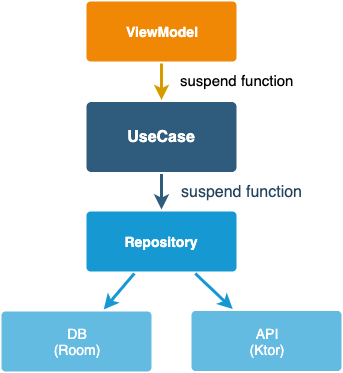

The diagram above was exported from draw.io. Its source (the exported page's mxGraphModel, read from the mxfile embedded in the PNG):
<mxGraphModel dx="1007" dy="605" grid="1" gridSize="10" guides="1" tooltips="1" connect="1" arrows="1" fold="1" page="1" pageScale="1" pageWidth="1169" pageHeight="827" background="#ffffff" math="0" shadow="0">
  <root>
    <mxCell id="0" />
    <mxCell id="1" parent="0" />
    <mxCell id="1747" value="suspend function" style="edgeStyle=none;rounded=0;jumpStyle=none;html=1;shadow=0;labelBackgroundColor=none;startArrow=none;startFill=0;endArrow=classic;endFill=1;jettySize=auto;orthogonalLoop=1;strokeColor=#2F5B7C;strokeWidth=3;fontFamily=Helvetica;fontSize=16;fontColor=#23445D;spacing=5;" parent="1" source="1749" target="1760" edge="1">
      <mxGeometry x="-0.0086" y="80" relative="1" as="geometry">
        <mxPoint as="offset" />
      </mxGeometry>
    </mxCell>
    <mxCell id="1749" value="UseCase" style="rounded=1;whiteSpace=wrap;html=1;shadow=0;labelBackgroundColor=none;strokeColor=none;strokeWidth=3;fillColor=#2F5B7C;fontFamily=Helvetica;fontSize=16;fontColor=#FFFFFF;align=center;fontStyle=1;spacing=5;arcSize=7;perimeterSpacing=2;" parent="1" vertex="1">
      <mxGeometry x="495" y="380.5" width="150" height="70" as="geometry" />
    </mxCell>
    <mxCell id="1757" value="" style="edgeStyle=none;rounded=0;jumpStyle=none;html=1;shadow=0;labelBackgroundColor=none;startArrow=none;startFill=0;endArrow=classic;endFill=1;jettySize=auto;orthogonalLoop=1;strokeColor=#1699D3;strokeWidth=3;fontFamily=Helvetica;fontSize=14;fontColor=#FFFFFF;spacing=5;" parent="1" source="1760" target="1763" edge="1">
      <mxGeometry relative="1" as="geometry" />
    </mxCell>
    <mxCell id="1758" value="" style="edgeStyle=none;rounded=0;jumpStyle=none;html=1;shadow=0;labelBackgroundColor=none;startArrow=none;startFill=0;endArrow=classic;endFill=1;jettySize=auto;orthogonalLoop=1;strokeColor=#1699D3;strokeWidth=3;fontFamily=Helvetica;fontSize=14;fontColor=#FFFFFF;spacing=5;" parent="1" source="1760" target="1762" edge="1">
      <mxGeometry relative="1" as="geometry" />
    </mxCell>
    <mxCell id="1760" value="Repository" style="rounded=1;whiteSpace=wrap;html=1;shadow=0;labelBackgroundColor=none;strokeColor=none;strokeWidth=3;fillColor=#1699d3;fontFamily=Helvetica;fontSize=14;fontColor=#FFFFFF;align=center;spacing=5;fontStyle=1;arcSize=7;perimeterSpacing=2;" parent="1" vertex="1">
      <mxGeometry x="495" y="490" width="150" height="60" as="geometry" />
    </mxCell>
    <mxCell id="1762" value="API&lt;br&gt;(Ktor)" style="rounded=1;whiteSpace=wrap;html=1;shadow=0;labelBackgroundColor=none;strokeColor=none;strokeWidth=3;fillColor=#64bbe2;fontFamily=Helvetica;fontSize=14;fontColor=#FFFFFF;align=center;spacing=5;arcSize=7;perimeterSpacing=2;" parent="1" vertex="1">
      <mxGeometry x="600" y="589.5" width="150" height="60" as="geometry" />
    </mxCell>
    <mxCell id="1763" value="DB&lt;br&gt;(Room)" style="rounded=1;whiteSpace=wrap;html=1;shadow=0;labelBackgroundColor=none;strokeColor=none;strokeWidth=3;fillColor=#64bbe2;fontFamily=Helvetica;fontSize=14;fontColor=#FFFFFF;align=center;spacing=5;arcSize=7;perimeterSpacing=2;" parent="1" vertex="1">
      <mxGeometry x="410" y="590" width="150" height="60" as="geometry" />
    </mxCell>
    <mxCell id="PM4710UObnQFHCIflfn7-1779" value="" style="edgeStyle=orthogonalEdgeStyle;rounded=0;orthogonalLoop=1;jettySize=auto;html=1;strokeWidth=3;fillColor=#ffe6cc;strokeColor=#d79b00;" edge="1" parent="1" source="1764" target="1749">
      <mxGeometry relative="1" as="geometry" />
    </mxCell>
    <mxCell id="PM4710UObnQFHCIflfn7-1780" value="suspend function" style="text;html=1;resizable=0;points=[];align=center;verticalAlign=middle;labelBackgroundColor=#ffffff;fontSize=15;" vertex="1" connectable="0" parent="PM4710UObnQFHCIflfn7-1779">
      <mxGeometry x="-0.188" y="-1" relative="1" as="geometry">
        <mxPoint x="76" y="1" as="offset" />
      </mxGeometry>
    </mxCell>
    <mxCell id="1764" value="ViewModel" style="rounded=1;whiteSpace=wrap;html=1;shadow=0;labelBackgroundColor=none;strokeColor=none;strokeWidth=3;fillColor=#F08705;fontFamily=Helvetica;fontSize=14;fontColor=#FFFFFF;align=center;spacing=5;fontStyle=1;arcSize=7;perimeterSpacing=2;" parent="1" vertex="1">
      <mxGeometry x="495" y="280" width="150" height="60" as="geometry" />
    </mxCell>
  </root>
</mxGraphModel>